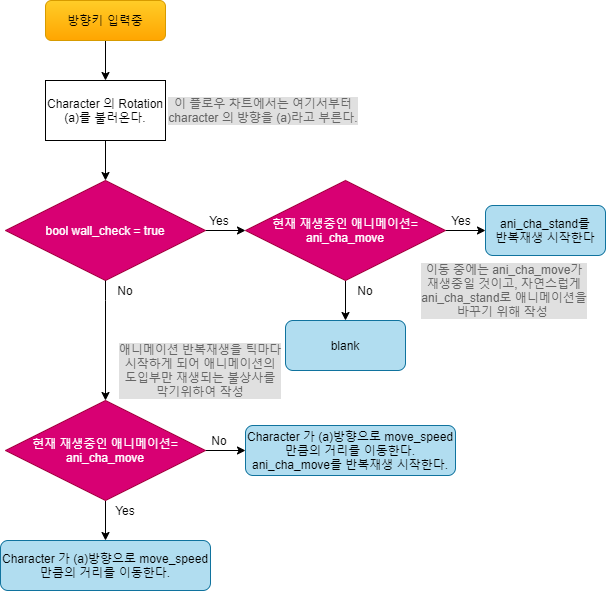

The diagram above was exported from draw.io. Its source (the exported page's mxGraphModel, read from the mxfile embedded in the PNG):
<mxGraphModel dx="1422" dy="745" grid="1" gridSize="10" guides="1" tooltips="1" connect="1" arrows="1" fold="1" page="1" pageScale="1" pageWidth="827" pageHeight="1169" math="0" shadow="0">
  <root>
    <mxCell id="0" />
    <mxCell id="1" parent="0" />
    <mxCell id="KQISl-OcYKPEFTwS8O8O-7" style="edgeStyle=orthogonalEdgeStyle;rounded=0;orthogonalLoop=1;jettySize=auto;html=1;exitX=0.5;exitY=1;exitDx=0;exitDy=0;entryX=0.5;entryY=0;entryDx=0;entryDy=0;" parent="1" source="KQISl-OcYKPEFTwS8O8O-5" target="KQISl-OcYKPEFTwS8O8O-6" edge="1">
      <mxGeometry relative="1" as="geometry" />
    </mxCell>
    <mxCell id="KQISl-OcYKPEFTwS8O8O-5" value="방향키 입력중" style="rounded=1;whiteSpace=wrap;html=1;gradientColor=#ffa500;fillColor=#ffcd28;strokeColor=#d79b00;" parent="1" vertex="1">
      <mxGeometry x="240" y="160" width="120" height="40" as="geometry" />
    </mxCell>
    <mxCell id="KQISl-OcYKPEFTwS8O8O-10" style="edgeStyle=orthogonalEdgeStyle;rounded=0;orthogonalLoop=1;jettySize=auto;html=1;exitX=0.5;exitY=1;exitDx=0;exitDy=0;" parent="1" source="KQISl-OcYKPEFTwS8O8O-6" target="KQISl-OcYKPEFTwS8O8O-11" edge="1">
      <mxGeometry relative="1" as="geometry">
        <mxPoint x="300" y="340" as="targetPoint" />
      </mxGeometry>
    </mxCell>
    <mxCell id="KQISl-OcYKPEFTwS8O8O-6" value="Character 의 Rotation (a)를 불러온다." style="rounded=0;whiteSpace=wrap;html=1;" parent="1" vertex="1">
      <mxGeometry x="240" y="240" width="120" height="60" as="geometry" />
    </mxCell>
    <mxCell id="KQISl-OcYKPEFTwS8O8O-16" style="edgeStyle=orthogonalEdgeStyle;rounded=0;orthogonalLoop=1;jettySize=auto;html=1;exitX=1;exitY=0.5;exitDx=0;exitDy=0;" parent="1" source="KQISl-OcYKPEFTwS8O8O-11" target="AzjXkK506hgyRa6Y4gT--6" edge="1">
      <mxGeometry relative="1" as="geometry">
        <mxPoint x="440" y="390" as="targetPoint" />
        <Array as="points" />
      </mxGeometry>
    </mxCell>
    <mxCell id="KQISl-OcYKPEFTwS8O8O-11" value="bool wall_check = true" style="rhombus;whiteSpace=wrap;html=1;fillColor=#d80073;strokeColor=#A50040;fontColor=#ffffff;" parent="1" vertex="1">
      <mxGeometry x="200" y="340" width="200" height="100" as="geometry" />
    </mxCell>
    <mxCell id="KQISl-OcYKPEFTwS8O8O-12" value="Character 가 (a)방향으로 move_speed만큼의 거리를 이동한다." style="rounded=1;whiteSpace=wrap;html=1;fillColor=#b1ddf0;strokeColor=#10739e;" parent="1" vertex="1">
      <mxGeometry x="195" y="700" width="210" height="50" as="geometry" />
    </mxCell>
    <mxCell id="KQISl-OcYKPEFTwS8O8O-17" style="edgeStyle=orthogonalEdgeStyle;rounded=0;orthogonalLoop=1;jettySize=auto;html=1;exitX=0.5;exitY=1;exitDx=0;exitDy=0;" parent="1" edge="1">
      <mxGeometry relative="1" as="geometry">
        <mxPoint x="500" y="410" as="sourcePoint" />
        <mxPoint x="500" y="410" as="targetPoint" />
      </mxGeometry>
    </mxCell>
    <mxCell id="KQISl-OcYKPEFTwS8O8O-19" value="Yes" style="text;html=1;strokeColor=none;fillColor=none;align=center;verticalAlign=middle;whiteSpace=wrap;rounded=0;" parent="1" vertex="1">
      <mxGeometry x="394" y="370" width="40" height="20" as="geometry" />
    </mxCell>
    <mxCell id="AzjXkK506hgyRa6Y4gT--23" style="edgeStyle=orthogonalEdgeStyle;rounded=0;orthogonalLoop=1;jettySize=auto;html=1;exitX=0;exitY=0;exitDx=0;exitDy=0;entryX=0.5;entryY=0;entryDx=0;entryDy=0;fontColor=#666666;" edge="1" parent="1" source="KQISl-OcYKPEFTwS8O8O-20" target="AzjXkK506hgyRa6Y4gT--21">
      <mxGeometry relative="1" as="geometry">
        <Array as="points">
          <mxPoint x="300" y="460" />
          <mxPoint x="300" y="460" />
        </Array>
      </mxGeometry>
    </mxCell>
    <mxCell id="KQISl-OcYKPEFTwS8O8O-20" value="No" style="text;html=1;strokeColor=none;fillColor=none;align=center;verticalAlign=middle;whiteSpace=wrap;rounded=0;" parent="1" vertex="1">
      <mxGeometry x="300" y="440" width="40" height="20" as="geometry" />
    </mxCell>
    <mxCell id="AzjXkK506hgyRa6Y4gT--1" value="이 플로우 차트에서는 여기서부터&lt;br&gt;character 의 방향을 (a)라고 부른다." style="text;html=1;strokeColor=none;fillColor=none;align=center;verticalAlign=middle;whiteSpace=wrap;rounded=0;fontColor=#666666;labelBackgroundColor=#E0E0E0;" vertex="1" parent="1">
      <mxGeometry x="350" y="260" width="216" height="20" as="geometry" />
    </mxCell>
    <mxCell id="AzjXkK506hgyRa6Y4gT--10" style="edgeStyle=orthogonalEdgeStyle;rounded=0;orthogonalLoop=1;jettySize=auto;html=1;exitX=1;exitY=0.5;exitDx=0;exitDy=0;fontColor=#666666;" edge="1" parent="1" source="AzjXkK506hgyRa6Y4gT--6">
      <mxGeometry relative="1" as="geometry">
        <mxPoint x="680" y="390" as="targetPoint" />
      </mxGeometry>
    </mxCell>
    <mxCell id="AzjXkK506hgyRa6Y4gT--13" style="edgeStyle=orthogonalEdgeStyle;rounded=0;orthogonalLoop=1;jettySize=auto;html=1;exitX=0.5;exitY=1;exitDx=0;exitDy=0;entryX=0.5;entryY=0;entryDx=0;entryDy=0;fontColor=#666666;" edge="1" parent="1" source="AzjXkK506hgyRa6Y4gT--6" target="AzjXkK506hgyRa6Y4gT--12">
      <mxGeometry relative="1" as="geometry" />
    </mxCell>
    <mxCell id="AzjXkK506hgyRa6Y4gT--6" value="현재 재생중인 애니메이션=&lt;br&gt;ani_cha_move" style="rhombus;whiteSpace=wrap;html=1;fillColor=#d80073;strokeColor=#A50040;fontColor=#ffffff;" vertex="1" parent="1">
      <mxGeometry x="440" y="340" width="200" height="100" as="geometry" />
    </mxCell>
    <mxCell id="AzjXkK506hgyRa6Y4gT--11" value="ani_cha_stand를&lt;br&gt;반복재생 시작한다" style="rounded=1;whiteSpace=wrap;html=1;fillColor=#b1ddf0;strokeColor=#10739e;" vertex="1" parent="1">
      <mxGeometry x="680" y="365" width="120" height="50" as="geometry" />
    </mxCell>
    <mxCell id="AzjXkK506hgyRa6Y4gT--12" value="blank" style="rounded=1;whiteSpace=wrap;html=1;fillColor=#b1ddf0;strokeColor=#10739e;" vertex="1" parent="1">
      <mxGeometry x="480" y="480" width="120" height="50" as="geometry" />
    </mxCell>
    <mxCell id="AzjXkK506hgyRa6Y4gT--14" value="No" style="text;html=1;strokeColor=none;fillColor=none;align=center;verticalAlign=middle;whiteSpace=wrap;rounded=0;" vertex="1" parent="1">
      <mxGeometry x="540" y="440" width="40" height="20" as="geometry" />
    </mxCell>
    <mxCell id="AzjXkK506hgyRa6Y4gT--15" value="Yes" style="text;html=1;strokeColor=none;fillColor=none;align=center;verticalAlign=middle;whiteSpace=wrap;rounded=0;" vertex="1" parent="1">
      <mxGeometry x="636" y="370" width="40" height="20" as="geometry" />
    </mxCell>
    <mxCell id="AzjXkK506hgyRa6Y4gT--17" value="이동 중에는 ani_cha_move가&lt;br&gt;재생중일 것이고, 자연스럽게&lt;br&gt;ani_cha_stand로 애니메이션을&lt;br&gt;바꾸기 위해 작성&amp;nbsp;" style="text;html=1;strokeColor=none;fillColor=none;align=center;verticalAlign=middle;whiteSpace=wrap;rounded=0;fontColor=#666666;labelBackgroundColor=#E0E0E0;" vertex="1" parent="1">
      <mxGeometry x="598" y="430" width="202" height="40" as="geometry" />
    </mxCell>
    <mxCell id="AzjXkK506hgyRa6Y4gT--24" style="edgeStyle=orthogonalEdgeStyle;rounded=0;orthogonalLoop=1;jettySize=auto;html=1;exitX=0.5;exitY=1;exitDx=0;exitDy=0;entryX=0.5;entryY=0;entryDx=0;entryDy=0;fontColor=#666666;" edge="1" parent="1" source="AzjXkK506hgyRa6Y4gT--21" target="KQISl-OcYKPEFTwS8O8O-12">
      <mxGeometry relative="1" as="geometry" />
    </mxCell>
    <mxCell id="AzjXkK506hgyRa6Y4gT--26" style="edgeStyle=orthogonalEdgeStyle;rounded=0;orthogonalLoop=1;jettySize=auto;html=1;exitX=1;exitY=0.5;exitDx=0;exitDy=0;entryX=0;entryY=0.5;entryDx=0;entryDy=0;fontColor=#666666;" edge="1" parent="1" source="AzjXkK506hgyRa6Y4gT--21" target="AzjXkK506hgyRa6Y4gT--25">
      <mxGeometry relative="1" as="geometry" />
    </mxCell>
    <mxCell id="AzjXkK506hgyRa6Y4gT--21" value="&lt;span&gt;현재 재생중인 애니메이션=&lt;/span&gt;&lt;br&gt;&lt;span&gt;ani_cha_move&lt;/span&gt;" style="rhombus;whiteSpace=wrap;html=1;fillColor=#d80073;strokeColor=#A50040;fontColor=#ffffff;" vertex="1" parent="1">
      <mxGeometry x="200" y="560" width="200" height="100" as="geometry" />
    </mxCell>
    <mxCell id="AzjXkK506hgyRa6Y4gT--25" value="Character 가 (a)방향으로 move_speed만큼의 거리를 이동한다.&lt;br&gt;ani_cha_move를 반복재생 시작한다." style="rounded=1;whiteSpace=wrap;html=1;fillColor=#b1ddf0;strokeColor=#10739e;" vertex="1" parent="1">
      <mxGeometry x="440" y="585" width="210" height="50" as="geometry" />
    </mxCell>
    <mxCell id="AzjXkK506hgyRa6Y4gT--28" value="애니메이션 반복재생을 틱마다&lt;br&gt;시작하게 되어 애니메이션의&lt;br&gt;도입부만 재생되는 불상사를&lt;br&gt;막기위하여 작성" style="text;html=1;strokeColor=none;fillColor=none;align=center;verticalAlign=middle;whiteSpace=wrap;rounded=0;fontColor=#666666;labelBackgroundColor=#E0E0E0;" vertex="1" parent="1">
      <mxGeometry x="310" y="510" width="170" height="40" as="geometry" />
    </mxCell>
    <mxCell id="AzjXkK506hgyRa6Y4gT--29" value="No" style="text;html=1;strokeColor=none;fillColor=none;align=center;verticalAlign=middle;whiteSpace=wrap;rounded=0;" vertex="1" parent="1">
      <mxGeometry x="394" y="590" width="40" height="20" as="geometry" />
    </mxCell>
    <mxCell id="AzjXkK506hgyRa6Y4gT--30" value="Yes" style="text;html=1;strokeColor=none;fillColor=none;align=center;verticalAlign=middle;whiteSpace=wrap;rounded=0;" vertex="1" parent="1">
      <mxGeometry x="300" y="660" width="40" height="20" as="geometry" />
    </mxCell>
  </root>
</mxGraphModel>